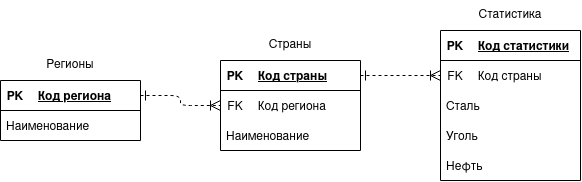

The diagram above was exported from draw.io. Its source (the exported page's mxGraphModel, read from the mxfile embedded in the PNG):
<mxGraphModel dx="599" dy="317" grid="1" gridSize="10" guides="1" tooltips="1" connect="1" arrows="1" fold="1" page="1" pageScale="1" pageWidth="1100" pageHeight="850" background="none" math="0" shadow="0">
  <root>
    <mxCell id="0" />
    <mxCell id="1" parent="0" />
    <mxCell id="21ea969265ad0168-49" style="edgeStyle=orthogonalEdgeStyle;html=1;labelBackgroundColor=none;startFill=0;startSize=8;endFill=0;endSize=8;fontFamily=Verdana;fontSize=12;exitX=1;exitY=0.5;exitDx=0;exitDy=0;entryX=0;entryY=0.5;entryDx=0;entryDy=0;endArrow=ERoneToMany;startArrow=ERone;dashed=1;" parent="1" source="3Z1Mfnik5-a_B8851eoV-32" edge="1" target="3Z1Mfnik5-a_B8851eoV-24">
      <mxGeometry relative="1" as="geometry">
        <mxPoint x="220" y="135" as="targetPoint" />
        <Array as="points" />
        <mxPoint x="110" y="255" as="sourcePoint" />
      </mxGeometry>
    </mxCell>
    <mxCell id="3Z1Mfnik5-a_B8851eoV-22" style="edgeStyle=orthogonalEdgeStyle;html=1;labelBackgroundColor=none;startFill=0;startSize=8;endFill=0;endSize=8;fontFamily=Verdana;fontSize=12;exitX=1;exitY=0.5;exitDx=0;exitDy=0;entryX=0;entryY=0.5;entryDx=0;entryDy=0;endArrow=ERoneToMany;startArrow=ERone;dashed=1;" edge="1" parent="1" source="3Z1Mfnik5-a_B8851eoV-28" target="3Z1Mfnik5-a_B8851eoV-40">
      <mxGeometry relative="1" as="geometry">
        <mxPoint x="440" y="75" as="targetPoint" />
        <Array as="points" />
        <mxPoint x="359.97" y="200" as="sourcePoint" />
      </mxGeometry>
    </mxCell>
    <mxCell id="3Z1Mfnik5-a_B8851eoV-5" value="" style="swimlane;fontStyle=0;childLayout=stackLayout;horizontal=1;startSize=0;horizontalStack=0;resizeParent=1;resizeParentMax=0;resizeLast=0;collapsible=1;marginBottom=0;" vertex="1" parent="1">
      <mxGeometry y="80" width="140" height="60" as="geometry" />
    </mxCell>
    <mxCell id="3Z1Mfnik5-a_B8851eoV-31" value="" style="shape=table;startSize=0;container=1;collapsible=1;childLayout=tableLayout;fixedRows=1;rowLines=0;fontStyle=0;align=center;resizeLast=1;strokeColor=none;fillColor=none;collapsible=0;" vertex="1" parent="3Z1Mfnik5-a_B8851eoV-5">
      <mxGeometry width="140" height="30" as="geometry" />
    </mxCell>
    <mxCell id="3Z1Mfnik5-a_B8851eoV-32" value="" style="shape=tableRow;horizontal=0;startSize=0;swimlaneHead=0;swimlaneBody=0;fillColor=none;collapsible=0;dropTarget=0;points=[[0,0.5],[1,0.5]];portConstraint=eastwest;top=0;left=0;right=0;bottom=1;" vertex="1" parent="3Z1Mfnik5-a_B8851eoV-31">
      <mxGeometry width="140" height="30" as="geometry" />
    </mxCell>
    <mxCell id="3Z1Mfnik5-a_B8851eoV-33" value="PK" style="shape=partialRectangle;connectable=0;fillColor=none;top=0;left=0;bottom=0;right=0;fontStyle=1;overflow=hidden;" vertex="1" parent="3Z1Mfnik5-a_B8851eoV-32">
      <mxGeometry width="30" height="30" as="geometry">
        <mxRectangle width="30" height="30" as="alternateBounds" />
      </mxGeometry>
    </mxCell>
    <mxCell id="3Z1Mfnik5-a_B8851eoV-34" value="Код региона" style="shape=partialRectangle;connectable=0;fillColor=none;top=0;left=0;bottom=0;right=0;align=left;spacingLeft=6;fontStyle=5;overflow=hidden;" vertex="1" parent="3Z1Mfnik5-a_B8851eoV-32">
      <mxGeometry x="30" width="110" height="30" as="geometry">
        <mxRectangle width="110" height="30" as="alternateBounds" />
      </mxGeometry>
    </mxCell>
    <mxCell id="3Z1Mfnik5-a_B8851eoV-6" value="Наименование" style="text;strokeColor=none;fillColor=none;align=left;verticalAlign=middle;spacingLeft=4;spacingRight=4;overflow=hidden;points=[[0,0.5],[1,0.5]];portConstraint=eastwest;rotatable=0;" vertex="1" parent="3Z1Mfnik5-a_B8851eoV-5">
      <mxGeometry y="30" width="140" height="30" as="geometry" />
    </mxCell>
    <mxCell id="3Z1Mfnik5-a_B8851eoV-16" value="Регионы" style="text;html=1;strokeColor=none;fillColor=none;align=center;verticalAlign=middle;whiteSpace=wrap;rounded=0;" vertex="1" parent="1">
      <mxGeometry y="50" width="140" height="30" as="geometry" />
    </mxCell>
    <mxCell id="3Z1Mfnik5-a_B8851eoV-1" value="" style="swimlane;fontStyle=0;childLayout=stackLayout;horizontal=1;startSize=0;horizontalStack=0;resizeParent=1;resizeParentMax=0;resizeLast=0;collapsible=1;marginBottom=0;" vertex="1" parent="1">
      <mxGeometry x="220" y="60" width="140" height="90" as="geometry" />
    </mxCell>
    <mxCell id="3Z1Mfnik5-a_B8851eoV-27" value="" style="shape=table;startSize=0;container=1;collapsible=1;childLayout=tableLayout;fixedRows=1;rowLines=0;fontStyle=0;align=center;resizeLast=1;strokeColor=none;fillColor=none;collapsible=0;" vertex="1" parent="3Z1Mfnik5-a_B8851eoV-1">
      <mxGeometry width="140" height="30" as="geometry" />
    </mxCell>
    <mxCell id="3Z1Mfnik5-a_B8851eoV-28" value="" style="shape=tableRow;horizontal=0;startSize=0;swimlaneHead=0;swimlaneBody=0;fillColor=none;collapsible=0;dropTarget=0;points=[[0,0.5],[1,0.5]];portConstraint=eastwest;top=0;left=0;right=0;bottom=1;" vertex="1" parent="3Z1Mfnik5-a_B8851eoV-27">
      <mxGeometry width="140" height="30" as="geometry" />
    </mxCell>
    <mxCell id="3Z1Mfnik5-a_B8851eoV-29" value="PK" style="shape=partialRectangle;connectable=0;fillColor=none;top=0;left=0;bottom=0;right=0;fontStyle=1;overflow=hidden;" vertex="1" parent="3Z1Mfnik5-a_B8851eoV-28">
      <mxGeometry width="30" height="30" as="geometry">
        <mxRectangle width="30" height="30" as="alternateBounds" />
      </mxGeometry>
    </mxCell>
    <mxCell id="3Z1Mfnik5-a_B8851eoV-30" value="Код страны" style="shape=partialRectangle;connectable=0;fillColor=none;top=0;left=0;bottom=0;right=0;align=left;spacingLeft=6;fontStyle=5;overflow=hidden;" vertex="1" parent="3Z1Mfnik5-a_B8851eoV-28">
      <mxGeometry x="30" width="110" height="30" as="geometry">
        <mxRectangle width="110" height="30" as="alternateBounds" />
      </mxGeometry>
    </mxCell>
    <mxCell id="3Z1Mfnik5-a_B8851eoV-23" value="" style="shape=table;startSize=0;container=1;collapsible=1;childLayout=tableLayout;fixedRows=1;rowLines=0;fontStyle=0;align=center;resizeLast=1;strokeColor=none;fillColor=none;collapsible=0;" vertex="1" parent="3Z1Mfnik5-a_B8851eoV-1">
      <mxGeometry y="30" width="140" height="30" as="geometry" />
    </mxCell>
    <mxCell id="3Z1Mfnik5-a_B8851eoV-24" value="" style="shape=tableRow;horizontal=0;startSize=0;swimlaneHead=0;swimlaneBody=0;fillColor=none;collapsible=0;dropTarget=0;points=[[0,0.5],[1,0.5]];portConstraint=eastwest;top=0;left=0;right=0;bottom=0;" vertex="1" parent="3Z1Mfnik5-a_B8851eoV-23">
      <mxGeometry width="140" height="30" as="geometry" />
    </mxCell>
    <mxCell id="3Z1Mfnik5-a_B8851eoV-25" value="FK" style="shape=partialRectangle;connectable=0;fillColor=none;top=0;left=0;bottom=0;right=0;fontStyle=0;overflow=hidden;" vertex="1" parent="3Z1Mfnik5-a_B8851eoV-24">
      <mxGeometry width="30" height="30" as="geometry">
        <mxRectangle width="30" height="30" as="alternateBounds" />
      </mxGeometry>
    </mxCell>
    <mxCell id="3Z1Mfnik5-a_B8851eoV-26" value="Код региона" style="shape=partialRectangle;connectable=0;fillColor=none;top=0;left=0;bottom=0;right=0;align=left;spacingLeft=6;fontStyle=0;overflow=hidden;" vertex="1" parent="3Z1Mfnik5-a_B8851eoV-24">
      <mxGeometry x="30" width="110" height="30" as="geometry">
        <mxRectangle width="110" height="30" as="alternateBounds" />
      </mxGeometry>
    </mxCell>
    <mxCell id="3Z1Mfnik5-a_B8851eoV-7" value="Наименование" style="text;strokeColor=none;fillColor=none;align=left;verticalAlign=middle;spacingLeft=4;spacingRight=4;overflow=hidden;points=[[0,0.5],[1,0.5]];portConstraint=eastwest;rotatable=0;" vertex="1" parent="3Z1Mfnik5-a_B8851eoV-1">
      <mxGeometry y="60" width="140" height="30" as="geometry" />
    </mxCell>
    <mxCell id="3Z1Mfnik5-a_B8851eoV-17" value="Страны" style="text;html=1;strokeColor=none;fillColor=none;align=center;verticalAlign=middle;whiteSpace=wrap;rounded=0;" vertex="1" parent="1">
      <mxGeometry x="220" y="30" width="140" height="30" as="geometry" />
    </mxCell>
    <mxCell id="3Z1Mfnik5-a_B8851eoV-8" value="" style="swimlane;fontStyle=0;childLayout=stackLayout;horizontal=1;startSize=0;horizontalStack=0;resizeParent=1;resizeParentMax=0;resizeLast=0;collapsible=1;marginBottom=0;" vertex="1" parent="1">
      <mxGeometry x="440" y="30" width="140" height="150" as="geometry" />
    </mxCell>
    <mxCell id="3Z1Mfnik5-a_B8851eoV-35" value="" style="shape=table;startSize=0;container=1;collapsible=1;childLayout=tableLayout;fixedRows=1;rowLines=0;fontStyle=0;align=center;resizeLast=1;strokeColor=none;fillColor=none;collapsible=0;" vertex="1" parent="3Z1Mfnik5-a_B8851eoV-8">
      <mxGeometry width="140" height="30" as="geometry" />
    </mxCell>
    <mxCell id="3Z1Mfnik5-a_B8851eoV-36" value="" style="shape=tableRow;horizontal=0;startSize=0;swimlaneHead=0;swimlaneBody=0;fillColor=none;collapsible=0;dropTarget=0;points=[[0,0.5],[1,0.5]];portConstraint=eastwest;top=0;left=0;right=0;bottom=1;" vertex="1" parent="3Z1Mfnik5-a_B8851eoV-35">
      <mxGeometry width="140" height="30" as="geometry" />
    </mxCell>
    <mxCell id="3Z1Mfnik5-a_B8851eoV-37" value="PK" style="shape=partialRectangle;connectable=0;fillColor=none;top=0;left=0;bottom=0;right=0;fontStyle=1;overflow=hidden;" vertex="1" parent="3Z1Mfnik5-a_B8851eoV-36">
      <mxGeometry width="30" height="30" as="geometry">
        <mxRectangle width="30" height="30" as="alternateBounds" />
      </mxGeometry>
    </mxCell>
    <mxCell id="3Z1Mfnik5-a_B8851eoV-38" value="Код статистики" style="shape=partialRectangle;connectable=0;fillColor=none;top=0;left=0;bottom=0;right=0;align=left;spacingLeft=6;fontStyle=5;overflow=hidden;" vertex="1" parent="3Z1Mfnik5-a_B8851eoV-36">
      <mxGeometry x="30" width="110" height="30" as="geometry">
        <mxRectangle width="110" height="30" as="alternateBounds" />
      </mxGeometry>
    </mxCell>
    <mxCell id="3Z1Mfnik5-a_B8851eoV-39" value="" style="shape=table;startSize=0;container=1;collapsible=1;childLayout=tableLayout;fixedRows=1;rowLines=0;fontStyle=0;align=center;resizeLast=1;strokeColor=none;fillColor=none;collapsible=0;" vertex="1" parent="3Z1Mfnik5-a_B8851eoV-8">
      <mxGeometry y="30" width="140" height="30" as="geometry" />
    </mxCell>
    <mxCell id="3Z1Mfnik5-a_B8851eoV-40" value="" style="shape=tableRow;horizontal=0;startSize=0;swimlaneHead=0;swimlaneBody=0;fillColor=none;collapsible=0;dropTarget=0;points=[[0,0.5],[1,0.5]];portConstraint=eastwest;top=0;left=0;right=0;bottom=0;" vertex="1" parent="3Z1Mfnik5-a_B8851eoV-39">
      <mxGeometry width="140" height="30" as="geometry" />
    </mxCell>
    <mxCell id="3Z1Mfnik5-a_B8851eoV-41" value="FK" style="shape=partialRectangle;connectable=0;fillColor=none;top=0;left=0;bottom=0;right=0;fontStyle=0;overflow=hidden;" vertex="1" parent="3Z1Mfnik5-a_B8851eoV-40">
      <mxGeometry width="30" height="30" as="geometry">
        <mxRectangle width="30" height="30" as="alternateBounds" />
      </mxGeometry>
    </mxCell>
    <mxCell id="3Z1Mfnik5-a_B8851eoV-42" value="Код страны" style="shape=partialRectangle;connectable=0;fillColor=none;top=0;left=0;bottom=0;right=0;align=left;spacingLeft=6;fontStyle=0;overflow=hidden;" vertex="1" parent="3Z1Mfnik5-a_B8851eoV-40">
      <mxGeometry x="30" width="110" height="30" as="geometry">
        <mxRectangle width="110" height="30" as="alternateBounds" />
      </mxGeometry>
    </mxCell>
    <mxCell id="3Z1Mfnik5-a_B8851eoV-10" value="Сталь" style="text;strokeColor=none;fillColor=none;align=left;verticalAlign=middle;spacingLeft=4;spacingRight=4;overflow=hidden;points=[[0,0.5],[1,0.5]];portConstraint=eastwest;rotatable=0;" vertex="1" parent="3Z1Mfnik5-a_B8851eoV-8">
      <mxGeometry y="60" width="140" height="30" as="geometry" />
    </mxCell>
    <mxCell id="3Z1Mfnik5-a_B8851eoV-14" value="Уголь" style="text;strokeColor=none;fillColor=none;align=left;verticalAlign=middle;spacingLeft=4;spacingRight=4;overflow=hidden;points=[[0,0.5],[1,0.5]];portConstraint=eastwest;rotatable=0;" vertex="1" parent="3Z1Mfnik5-a_B8851eoV-8">
      <mxGeometry y="90" width="140" height="30" as="geometry" />
    </mxCell>
    <mxCell id="3Z1Mfnik5-a_B8851eoV-15" value="Нефть" style="text;strokeColor=none;fillColor=none;align=left;verticalAlign=middle;spacingLeft=4;spacingRight=4;overflow=hidden;points=[[0,0.5],[1,0.5]];portConstraint=eastwest;rotatable=0;" vertex="1" parent="3Z1Mfnik5-a_B8851eoV-8">
      <mxGeometry y="120" width="140" height="30" as="geometry" />
    </mxCell>
    <mxCell id="3Z1Mfnik5-a_B8851eoV-18" value="Статистика" style="text;html=1;strokeColor=none;fillColor=none;align=center;verticalAlign=middle;whiteSpace=wrap;rounded=0;" vertex="1" parent="1">
      <mxGeometry x="440" width="140" height="30" as="geometry" />
    </mxCell>
  </root>
</mxGraphModel>